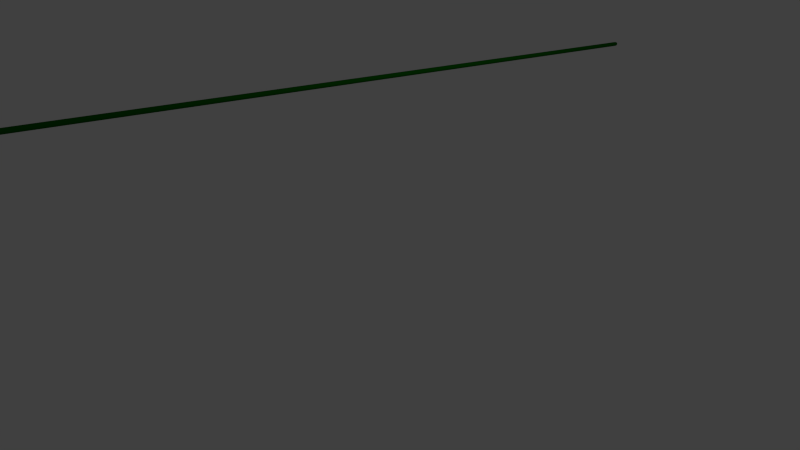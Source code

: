 # Source: lw-Seil.blend  (saved by Blender 2.76.0; exported with 4.5.12 LTS)
import bpy
from mathutils import Matrix  # noqa: F401  (used for matrix-valued properties, if any)

bpy.ops.wm.read_factory_settings(use_empty=True)
scene = bpy.context.scene
scene.name = 'Scene'

# ---- collections
col_collection_1 = bpy.data.collections.new('Collection 1'); scene.collection.children.link(col_collection_1)
col_collection_2 = bpy.data.collections.new('Collection 2'); scene.collection.children.link(col_collection_2)
col_collection_2.hide_render = True
col_collection_2.hide_viewport = True
col_s_socken = bpy.data.collections.new('S-Socken')  # instanced only; not linked into the scene
col_l_socken = bpy.data.collections.new('L-Socken')  # instanced only; not linked into the scene
col_f_socken = bpy.data.collections.new('F-Socken')  # instanced only; not linked into the scene

# ---- materials (node trees are filled in below, after node groups)
mat_nadel = bpy.data.materials.new('Nadel')
mat_nadel.alpha_threshold = 0.0
mat_nadel.roughness = 0.5

# ---- material node trees
mat_nadel.use_nodes = True; mat_nadel.node_tree.nodes.clear()
_N = mat_nadel.node_tree.nodes; _L = mat_nadel.node_tree.links
n0 = _N.new('ShaderNodeOutputMaterial'); n0.name = 'Material Output'; n0.location = (300, 300)
n1 = _N.new('ShaderNodeBsdfDiffuse'); n1.name = 'Diffuse BSDF'; n1.location = (10, 300)
n1.inputs[0].default_value = (0.001352, 0.08714, 0.0, 1.0)
_L.new(n1.outputs[0], n0.inputs[0])
n0.is_active_output = True

# ---- world
world_world = bpy.data.worlds.new('World'); scene.world = world_world
world_world.color = (0.05088, 0.05088, 0.05088)
world_world.use_sun_shadow = False
world_world.sun_shadow_jitter_overblur = 0.0
world_world.cycles.sampling_method = 'MANUAL'
world_world.cycles.sample_map_resolution = 256

# ---- cameras
cam_camera = bpy.data.cameras.new('Camera')
cam_camera.clip_end = 100.0
cam_camera.lens = 35.0
cam_camera.sensor_width = 32.0
cam_camera.sensor_height = 18.0
cam_camera.ortho_scale = 7.314
cam_camera.dof.focus_distance = 0.0

# ---- lights
light_lamp = bpy.data.lights.new('Lamp', 'POINT')
light_lamp.transmission_factor = 0.0
light_lamp.cutoff_distance = 30.0
light_lamp.energy = 100.0
light_lamp.shadow_buffer_clip_start = 1.001
light_lamp.shadow_soft_size = 0.1
light_lamp.shadow_maximum_resolution = 0.006
light_lamp.use_absolute_resolution = True
light_lamp.cycles.use_multiple_importance_sampling = False

# ---- meshes
me_cylinder = bpy.data.meshes.new('Cylinder')
me_cylinder.from_pydata([(0.0, 1.0, 0.0), (0.0, 1.0, 2.0), (0.1951, 0.9808, 0.0), (0.1951, 0.9808, 2.0), (0.3827, 0.9239, 0.0), (0.3827, 0.9239, 2.0), (0.5556, 0.8315, 0.0), (0.5556, 0.8315, 2.0), (0.7071, 0.7071, 0.0), (0.7071, 0.7071, 2.0), (0.8315, 0.5556, 0.0), (0.8315, 0.5556, 2.0), (0.9239, 0.3827, 0.0), (0.9239, 0.3827, 2.0), (0.9808, 0.1951, 0.0), (0.9808, 0.1951, 2.0), (1.0, 7.55e-08, 0.0), (1.0, 7.55e-08, 2.0), (0.9808, -0.1951, 0.0), (0.9808, -0.1951, 2.0), (0.9239, -0.3827, 0.0), (0.9239, -0.3827, 2.0), (0.8315, -0.5556, 0.0), (0.8315, -0.5556, 2.0), (0.7071, -0.7071, 0.0), (0.7071, -0.7071, 2.0), (0.5556, -0.8315, 0.0), (0.5556, -0.8315, 2.0), (0.3827, -0.9239, 0.0), (0.3827, -0.9239, 2.0), (0.1951, -0.9808, 0.0), (0.1951, -0.9808, 2.0), (-3.258e-07, -1.0, 0.0), (-3.258e-07, -1.0, 2.0), (-0.1951, -0.9808, 0.0), (-0.1951, -0.9808, 2.0), (-0.3827, -0.9239, 0.0), (-0.3827, -0.9239, 2.0), (-0.5556, -0.8315, 0.0), (-0.5556, -0.8315, 2.0), (-0.7071, -0.7071, 0.0), (-0.7071, -0.7071, 2.0), (-0.8315, -0.5556, 0.0), (-0.8315, -0.5556, 2.0), (-0.9239, -0.3827, 0.0), (-0.9239, -0.3827, 2.0), (-0.9808, -0.1951, 0.0), (-0.9808, -0.1951, 2.0), (-1.0, 9.656e-07, 0.0), (-1.0, 9.656e-07, 2.0), (-0.9808, 0.1951, 0.0), (-0.9808, 0.1951, 2.0), (-0.9239, 0.3827, 0.0), (-0.9239, 0.3827, 2.0), (-0.8315, 0.5556, 0.0), (-0.8315, 0.5556, 2.0), (-0.7071, 0.7071, 0.0), (-0.7071, 0.7071, 2.0), (-0.5556, 0.8315, 0.0), (-0.5556, 0.8315, 2.0), (-0.3827, 0.9239, 0.0), (-0.3827, 0.9239, 2.0), (-0.1951, 0.9808, 0.0), (-0.1951, 0.9808, 2.0), (0.0, 1.0, 0.125), (0.0, 1.0, 0.25), (0.0, 1.0, 0.375), (0.0, 1.0, 0.5), (0.0, 1.0, 0.625), (0.0, 1.0, 0.75), (0.0, 1.0, 0.875), (0.0, 1.0, 1.0), (0.0, 1.0, 1.125), (0.0, 1.0, 1.25), (0.0, 1.0, 1.375), (0.0, 1.0, 1.5), (0.0, 1.0, 1.625), (0.0, 1.0, 1.75), (0.0, 1.0, 1.875), (0.1951, 0.9808, 1.875), (0.1951, 0.9808, 1.75), (0.1951, 0.9808, 1.625), (0.1951, 0.9808, 1.5), (0.1951, 0.9808, 1.375), (0.1951, 0.9808, 1.25), (0.1951, 0.9808, 1.125), (0.1951, 0.9808, 1.0), (0.1951, 0.9808, 0.875), (0.1951, 0.9808, 0.75), (0.1951, 0.9808, 0.625), (0.1951, 0.9808, 0.5), (0.1951, 0.9808, 0.375), (0.1951, 0.9808, 0.25), (0.1951, 0.9808, 0.125), (0.3827, 0.9239, 1.875), (0.3827, 0.9239, 1.75), (0.3827, 0.9239, 1.625), (0.3827, 0.9239, 1.5), (0.3827, 0.9239, 1.375), (0.3827, 0.9239, 1.25), (0.3827, 0.9239, 1.125), (0.3827, 0.9239, 1.0), (0.3827, 0.9239, 0.875), (0.3827, 0.9239, 0.75), (0.3827, 0.9239, 0.625), (0.3827, 0.9239, 0.5), (0.3827, 0.9239, 0.375), (0.3827, 0.9239, 0.25), (0.3827, 0.9239, 0.125), (0.5556, 0.8315, 1.875), (0.5556, 0.8315, 1.75), (0.5556, 0.8315, 1.625), (0.5556, 0.8315, 1.5), (0.5556, 0.8315, 1.375), (0.5556, 0.8315, 1.25), (0.5556, 0.8315, 1.125), (0.5556, 0.8315, 1.0), (0.5556, 0.8315, 0.875), (0.5556, 0.8315, 0.75), (0.5556, 0.8315, 0.625), (0.5556, 0.8315, 0.5), (0.5556, 0.8315, 0.375), (0.5556, 0.8315, 0.25), (0.5556, 0.8315, 0.125), (0.7071, 0.7071, 1.875), (0.7071, 0.7071, 1.75), (0.7071, 0.7071, 1.625), (0.7071, 0.7071, 1.5), (0.7071, 0.7071, 1.375), (0.7071, 0.7071, 1.25), (0.7071, 0.7071, 1.125), (0.7071, 0.7071, 1.0), (0.7071, 0.7071, 0.875), (0.7071, 0.7071, 0.75), (0.7071, 0.7071, 0.625), (0.7071, 0.7071, 0.5), (0.7071, 0.7071, 0.375), (0.7071, 0.7071, 0.25), (0.7071, 0.7071, 0.125), (0.8315, 0.5556, 1.875), (0.8315, 0.5556, 1.75), (0.8315, 0.5556, 1.625), (0.8315, 0.5556, 1.5), (0.8315, 0.5556, 1.375), (0.8315, 0.5556, 1.25), (0.8315, 0.5556, 1.125), (0.8315, 0.5556, 1.0), (0.8315, 0.5556, 0.875), (0.8315, 0.5556, 0.75), (0.8315, 0.5556, 0.625), (0.8315, 0.5556, 0.5), (0.8315, 0.5556, 0.375), (0.8315, 0.5556, 0.25), (0.8315, 0.5556, 0.125), (0.9239, 0.3827, 1.875), (0.9239, 0.3827, 1.75), (0.9239, 0.3827, 1.625), (0.9239, 0.3827, 1.5), (0.9239, 0.3827, 1.375), (0.9239, 0.3827, 1.25), (0.9239, 0.3827, 1.125), (0.9239, 0.3827, 1.0), (0.9239, 0.3827, 0.875), (0.9239, 0.3827, 0.75), (0.9239, 0.3827, 0.625), (0.9239, 0.3827, 0.5), (0.9239, 0.3827, 0.375), (0.9239, 0.3827, 0.25), (0.9239, 0.3827, 0.125), (0.9808, 0.1951, 1.875), (0.9808, 0.1951, 1.75), (0.9808, 0.1951, 1.625), (0.9808, 0.1951, 1.5), (0.9808, 0.1951, 1.375), (0.9808, 0.1951, 1.25), (0.9808, 0.1951, 1.125), (0.9808, 0.1951, 1.0), (0.9808, 0.1951, 0.875), (0.9808, 0.1951, 0.75), (0.9808, 0.1951, 0.625), (0.9808, 0.1951, 0.5), (0.9808, 0.1951, 0.375), (0.9808, 0.1951, 0.25), (0.9808, 0.1951, 0.125), (1.0, 7.55e-08, 1.875), (1.0, 7.55e-08, 1.75), (1.0, 7.55e-08, 1.625), (1.0, 7.55e-08, 1.5), (1.0, 7.55e-08, 1.375), (1.0, 7.55e-08, 1.25), (1.0, 7.55e-08, 1.125), (1.0, 7.55e-08, 1.0), (1.0, 7.55e-08, 0.875), (1.0, 7.55e-08, 0.75), (1.0, 7.55e-08, 0.625), (1.0, 7.55e-08, 0.5), (1.0, 7.55e-08, 0.375), (1.0, 7.55e-08, 0.25), (1.0, 7.55e-08, 0.125), (0.9808, -0.1951, 1.875), (0.9808, -0.1951, 1.75), (0.9808, -0.1951, 1.625), (0.9808, -0.1951, 1.5), (0.9808, -0.1951, 1.375), (0.9808, -0.1951, 1.25), (0.9808, -0.1951, 1.125), (0.9808, -0.1951, 1.0), (0.9808, -0.1951, 0.875), (0.9808, -0.1951, 0.75), (0.9808, -0.1951, 0.625), (0.9808, -0.1951, 0.5), (0.9808, -0.1951, 0.375), (0.9808, -0.1951, 0.25), (0.9808, -0.1951, 0.125), (0.9239, -0.3827, 1.875), (0.9239, -0.3827, 1.75), (0.9239, -0.3827, 1.625), (0.9239, -0.3827, 1.5), (0.9239, -0.3827, 1.375), (0.9239, -0.3827, 1.25), (0.9239, -0.3827, 1.125), (0.9239, -0.3827, 1.0), (0.9239, -0.3827, 0.875), (0.9239, -0.3827, 0.75), (0.9239, -0.3827, 0.625), (0.9239, -0.3827, 0.5), (0.9239, -0.3827, 0.375), (0.9239, -0.3827, 0.25), (0.9239, -0.3827, 0.125), (0.8315, -0.5556, 1.875), (0.8315, -0.5556, 1.75), (0.8315, -0.5556, 1.625), (0.8315, -0.5556, 1.5), (0.8315, -0.5556, 1.375), (0.8315, -0.5556, 1.25), (0.8315, -0.5556, 1.125), (0.8315, -0.5556, 1.0), (0.8315, -0.5556, 0.875), (0.8315, -0.5556, 0.75), (0.8315, -0.5556, 0.625), (0.8315, -0.5556, 0.5), (0.8315, -0.5556, 0.375), (0.8315, -0.5556, 0.25), (0.8315, -0.5556, 0.125), (0.7071, -0.7071, 1.875), (0.7071, -0.7071, 1.75), (0.7071, -0.7071, 1.625), (0.7071, -0.7071, 1.5), (0.7071, -0.7071, 1.375), (0.7071, -0.7071, 1.25), (0.7071, -0.7071, 1.125), (0.7071, -0.7071, 1.0), (0.7071, -0.7071, 0.875), (0.7071, -0.7071, 0.75), (0.7071, -0.7071, 0.625), (0.7071, -0.7071, 0.5), (0.7071, -0.7071, 0.375), (0.7071, -0.7071, 0.25), (0.7071, -0.7071, 0.125), (0.5556, -0.8315, 1.875), (0.5556, -0.8315, 1.75), (0.5556, -0.8315, 1.625), (0.5556, -0.8315, 1.5), (0.5556, -0.8315, 1.375), (0.5556, -0.8315, 1.25), (0.5556, -0.8315, 1.125), (0.5556, -0.8315, 1.0), (0.5556, -0.8315, 0.875), (0.5556, -0.8315, 0.75), (0.5556, -0.8315, 0.625), (0.5556, -0.8315, 0.5), (0.5556, -0.8315, 0.375), (0.5556, -0.8315, 0.25), (0.5556, -0.8315, 0.125), (0.3827, -0.9239, 1.875), (0.3827, -0.9239, 1.75), (0.3827, -0.9239, 1.625), (0.3827, -0.9239, 1.5), (0.3827, -0.9239, 1.375), (0.3827, -0.9239, 1.25), (0.3827, -0.9239, 1.125), (0.3827, -0.9239, 1.0), (0.3827, -0.9239, 0.875), (0.3827, -0.9239, 0.75), (0.3827, -0.9239, 0.625), (0.3827, -0.9239, 0.5), (0.3827, -0.9239, 0.375), (0.3827, -0.9239, 0.25), (0.3827, -0.9239, 0.125), (0.1951, -0.9808, 1.875), (0.1951, -0.9808, 1.75), (0.1951, -0.9808, 1.625), (0.1951, -0.9808, 1.5), (0.1951, -0.9808, 1.375), (0.1951, -0.9808, 1.25), (0.1951, -0.9808, 1.125), (0.1951, -0.9808, 1.0), (0.1951, -0.9808, 0.875), (0.1951, -0.9808, 0.75), (0.1951, -0.9808, 0.625), (0.1951, -0.9808, 0.5), (0.1951, -0.9808, 0.375), (0.1951, -0.9808, 0.25), (0.1951, -0.9808, 0.125), (-3.258e-07, -1.0, 1.875), (-3.258e-07, -1.0, 1.75), (-3.258e-07, -1.0, 1.625), (-3.258e-07, -1.0, 1.5), (-3.258e-07, -1.0, 1.375), (-3.258e-07, -1.0, 1.25), (-3.258e-07, -1.0, 1.125), (-3.258e-07, -1.0, 1.0), (-3.258e-07, -1.0, 0.875), (-3.258e-07, -1.0, 0.75), (-3.258e-07, -1.0, 0.625), (-3.258e-07, -1.0, 0.5), (-3.258e-07, -1.0, 0.375), (-3.258e-07, -1.0, 0.25), (-3.258e-07, -1.0, 0.125), (-0.1951, -0.9808, 1.875), (-0.1951, -0.9808, 1.75), (-0.1951, -0.9808, 1.625), (-0.1951, -0.9808, 1.5), (-0.1951, -0.9808, 1.375), (-0.1951, -0.9808, 1.25), (-0.1951, -0.9808, 1.125), (-0.1951, -0.9808, 1.0), (-0.1951, -0.9808, 0.875), (-0.1951, -0.9808, 0.75), (-0.1951, -0.9808, 0.625), (-0.1951, -0.9808, 0.5), (-0.1951, -0.9808, 0.375), (-0.1951, -0.9808, 0.25), (-0.1951, -0.9808, 0.125), (-0.3827, -0.9239, 1.875), (-0.3827, -0.9239, 1.75), (-0.3827, -0.9239, 1.625), (-0.3827, -0.9239, 1.5), (-0.3827, -0.9239, 1.375), (-0.3827, -0.9239, 1.25), (-0.3827, -0.9239, 1.125), (-0.3827, -0.9239, 1.0), (-0.3827, -0.9239, 0.875), (-0.3827, -0.9239, 0.75), (-0.3827, -0.9239, 0.625), (-0.3827, -0.9239, 0.5), (-0.3827, -0.9239, 0.375), (-0.3827, -0.9239, 0.25), (-0.3827, -0.9239, 0.125), (-0.5556, -0.8315, 1.875), (-0.5556, -0.8315, 1.75), (-0.5556, -0.8315, 1.625), (-0.5556, -0.8315, 1.5), (-0.5556, -0.8315, 1.375), (-0.5556, -0.8315, 1.25), (-0.5556, -0.8315, 1.125), (-0.5556, -0.8315, 1.0), (-0.5556, -0.8315, 0.875), (-0.5556, -0.8315, 0.75), (-0.5556, -0.8315, 0.625), (-0.5556, -0.8315, 0.5), (-0.5556, -0.8315, 0.375), (-0.5556, -0.8315, 0.25), (-0.5556, -0.8315, 0.125), (-0.7071, -0.7071, 1.875), (-0.7071, -0.7071, 1.75), (-0.7071, -0.7071, 1.625), (-0.7071, -0.7071, 1.5), (-0.7071, -0.7071, 1.375), (-0.7071, -0.7071, 1.25), (-0.7071, -0.7071, 1.125), (-0.7071, -0.7071, 1.0), (-0.7071, -0.7071, 0.875), (-0.7071, -0.7071, 0.75), (-0.7071, -0.7071, 0.625), (-0.7071, -0.7071, 0.5), (-0.7071, -0.7071, 0.375), (-0.7071, -0.7071, 0.25), (-0.7071, -0.7071, 0.125), (-0.8315, -0.5556, 1.875), (-0.8315, -0.5556, 1.75), (-0.8315, -0.5556, 1.625), (-0.8315, -0.5556, 1.5), (-0.8315, -0.5556, 1.375), (-0.8315, -0.5556, 1.25), (-0.8315, -0.5556, 1.125), (-0.8315, -0.5556, 1.0), (-0.8315, -0.5556, 0.875), (-0.8315, -0.5556, 0.75), (-0.8315, -0.5556, 0.625), (-0.8315, -0.5556, 0.5), (-0.8315, -0.5556, 0.375), (-0.8315, -0.5556, 0.25), (-0.8315, -0.5556, 0.125), (-0.9239, -0.3827, 1.875), (-0.9239, -0.3827, 1.75), (-0.9239, -0.3827, 1.625), (-0.9239, -0.3827, 1.5), (-0.9239, -0.3827, 1.375), (-0.9239, -0.3827, 1.25), (-0.9239, -0.3827, 1.125), (-0.9239, -0.3827, 1.0), (-0.9239, -0.3827, 0.875), (-0.9239, -0.3827, 0.75), (-0.9239, -0.3827, 0.625), (-0.9239, -0.3827, 0.5), (-0.9239, -0.3827, 0.375), (-0.9239, -0.3827, 0.25), (-0.9239, -0.3827, 0.125), (-0.9808, -0.1951, 1.875), (-0.9808, -0.1951, 1.75), (-0.9808, -0.1951, 1.625), (-0.9808, -0.1951, 1.5), (-0.9808, -0.1951, 1.375), (-0.9808, -0.1951, 1.25), (-0.9808, -0.1951, 1.125), (-0.9808, -0.1951, 1.0), (-0.9808, -0.1951, 0.875), (-0.9808, -0.1951, 0.75), (-0.9808, -0.1951, 0.625), (-0.9808, -0.1951, 0.5), (-0.9808, -0.1951, 0.375), (-0.9808, -0.1951, 0.25), (-0.9808, -0.1951, 0.125), (-1.0, 9.656e-07, 1.875), (-1.0, 9.656e-07, 1.75), (-1.0, 9.656e-07, 1.625), (-1.0, 9.656e-07, 1.5), (-1.0, 9.656e-07, 1.375), (-1.0, 9.656e-07, 1.25), (-1.0, 9.656e-07, 1.125), (-1.0, 9.656e-07, 1.0), (-1.0, 9.656e-07, 0.875), (-1.0, 9.656e-07, 0.75), (-1.0, 9.656e-07, 0.625), (-1.0, 9.656e-07, 0.5), (-1.0, 9.656e-07, 0.375), (-1.0, 9.656e-07, 0.25), (-1.0, 9.656e-07, 0.125), (-0.9808, 0.1951, 1.875), (-0.9808, 0.1951, 1.75), (-0.9808, 0.1951, 1.625), (-0.9808, 0.1951, 1.5), (-0.9808, 0.1951, 1.375), (-0.9808, 0.1951, 1.25), (-0.9808, 0.1951, 1.125), (-0.9808, 0.1951, 1.0), (-0.9808, 0.1951, 0.875), (-0.9808, 0.1951, 0.75), (-0.9808, 0.1951, 0.625), (-0.9808, 0.1951, 0.5), (-0.9808, 0.1951, 0.375), (-0.9808, 0.1951, 0.25), (-0.9808, 0.1951, 0.125), (-0.9239, 0.3827, 1.875), (-0.9239, 0.3827, 1.75), (-0.9239, 0.3827, 1.625), (-0.9239, 0.3827, 1.5), (-0.9239, 0.3827, 1.375), (-0.9239, 0.3827, 1.25), (-0.9239, 0.3827, 1.125), (-0.9239, 0.3827, 1.0), (-0.9239, 0.3827, 0.875), (-0.9239, 0.3827, 0.75), (-0.9239, 0.3827, 0.625), (-0.9239, 0.3827, 0.5), (-0.9239, 0.3827, 0.375), (-0.9239, 0.3827, 0.25), (-0.9239, 0.3827, 0.125), (-0.8315, 0.5556, 1.875), (-0.8315, 0.5556, 1.75), (-0.8315, 0.5556, 1.625), (-0.8315, 0.5556, 1.5), (-0.8315, 0.5556, 1.375), (-0.8315, 0.5556, 1.25), (-0.8315, 0.5556, 1.125), (-0.8315, 0.5556, 1.0), (-0.8315, 0.5556, 0.875), (-0.8315, 0.5556, 0.75), (-0.8315, 0.5556, 0.625), (-0.8315, 0.5556, 0.5), (-0.8315, 0.5556, 0.375), (-0.8315, 0.5556, 0.25), (-0.8315, 0.5556, 0.125), (-0.7071, 0.7071, 1.875), (-0.7071, 0.7071, 1.75), (-0.7071, 0.7071, 1.625), (-0.7071, 0.7071, 1.5), (-0.7071, 0.7071, 1.375), (-0.7071, 0.7071, 1.25), (-0.7071, 0.7071, 1.125), (-0.7071, 0.7071, 1.0), (-0.7071, 0.7071, 0.875), (-0.7071, 0.7071, 0.75), (-0.7071, 0.7071, 0.625), (-0.7071, 0.7071, 0.5), (-0.7071, 0.7071, 0.375), (-0.7071, 0.7071, 0.25), (-0.7071, 0.7071, 0.125), (-0.5556, 0.8315, 1.875), (-0.5556, 0.8315, 1.75), (-0.5556, 0.8315, 1.625), (-0.5556, 0.8315, 1.5), (-0.5556, 0.8315, 1.375), (-0.5556, 0.8315, 1.25), (-0.5556, 0.8315, 1.125), (-0.5556, 0.8315, 1.0), (-0.5556, 0.8315, 0.875), (-0.5556, 0.8315, 0.75), (-0.5556, 0.8315, 0.625), (-0.5556, 0.8315, 0.5), (-0.5556, 0.8315, 0.375), (-0.5556, 0.8315, 0.25), (-0.5556, 0.8315, 0.125), (-0.3827, 0.9239, 1.875), (-0.3827, 0.9239, 1.75), (-0.3827, 0.9239, 1.625), (-0.3827, 0.9239, 1.5), (-0.3827, 0.9239, 1.375), (-0.3827, 0.9239, 1.25), (-0.3827, 0.9239, 1.125), (-0.3827, 0.9239, 1.0), (-0.3827, 0.9239, 0.875), (-0.3827, 0.9239, 0.75), (-0.3827, 0.9239, 0.625), (-0.3827, 0.9239, 0.5), (-0.3827, 0.9239, 0.375), (-0.3827, 0.9239, 0.25), (-0.3827, 0.9239, 0.125), (-0.1951, 0.9808, 1.875), (-0.1951, 0.9808, 1.75), (-0.1951, 0.9808, 1.625), (-0.1951, 0.9808, 1.5), (-0.1951, 0.9808, 1.375), (-0.1951, 0.9808, 1.25), (-0.1951, 0.9808, 1.125), (-0.1951, 0.9808, 1.0), (-0.1951, 0.9808, 0.875), (-0.1951, 0.9808, 0.75), (-0.1951, 0.9808, 0.625), (-0.1951, 0.9808, 0.5), (-0.1951, 0.9808, 0.375), (-0.1951, 0.9808, 0.25), (-0.1951, 0.9808, 0.125), (0.1951, 0.9808, 0.007467), (0.3827, 0.9239, 0.007467), (0.5556, 0.8315, 0.007467), (0.7071, 0.7071, 0.007467), (0.8315, 0.5556, 0.007467), (0.9239, 0.3827, 0.007467), (0.9808, 0.1951, 0.007467), (1.0, 7.55e-08, 0.007467), (0.9808, -0.1951, 0.007467), (0.9239, -0.3827, 0.007467), (0.8315, -0.5556, 0.007467), (0.7071, -0.7071, 0.007467), (0.5556, -0.8315, 0.007467), (0.3827, -0.9239, 0.007467), (0.1951, -0.9808, 0.007467), (-3.258e-07, -1.0, 0.007467), (-0.1951, -0.9808, 0.007467), (-0.3827, -0.9239, 0.007467), (-0.5556, -0.8315, 0.007467), (-0.7071, -0.7071, 0.007467), (-0.8315, -0.5556, 0.007467), (-0.9239, -0.3827, 0.007467), (-0.9808, -0.1951, 0.007467), (-1.0, 9.656e-07, 0.007467), (-0.9808, 0.1951, 0.007467), (-0.9239, 0.3827, 0.007467), (-0.8315, 0.5556, 0.007467), (-0.7071, 0.7071, 0.007467), (-0.5556, 0.8315, 0.007467), (-0.3827, 0.9239, 0.007467), (-0.1951, 0.9808, 0.007467), (0.0, 1.0, 0.007467), (0.0, 1.0, 1.991), (0.1951, 0.9808, 1.991), (0.3827, 0.9239, 1.991), (0.5556, 0.8315, 1.991), (0.7071, 0.7071, 1.991), (0.8315, 0.5556, 1.991), (0.9239, 0.3827, 1.991), (0.9808, 0.1951, 1.991), (1.0, -5.351e-08, 1.991), (0.9808, -0.1951, 1.991), (0.9239, -0.3827, 1.991), (0.8315, -0.5556, 1.991), (0.7071, -0.7071, 1.991), (0.5556, -0.8315, 1.991), (0.3827, -0.9239, 1.991), (0.1951, -0.9808, 1.991), (-3.258e-07, -1.0, 1.991), (-0.1951, -0.9808, 1.991), (-0.3827, -0.9239, 1.991), (-0.5556, -0.8315, 1.991), (-0.7071, -0.7071, 1.991), (-0.8315, -0.5556, 1.991), (-0.9239, -0.3827, 1.991), (-0.9808, -0.1951, 1.991), (-1.0, 8.366e-07, 1.991), (-0.9808, 0.1951, 1.991), (-0.9239, 0.3827, 1.991), (-0.8315, 0.5556, 1.991), (-0.7071, 0.7071, 1.991), (-0.5556, 0.8315, 1.991), (-0.3827, 0.9239, 1.991), (-0.1951, 0.9808, 1.991)], [], [(576, 1, 3, 577), (577, 3, 5, 578), (578, 5, 7, 579), (579, 7, 9, 580), (580, 9, 11, 581), (581, 11, 13, 582), (582, 13, 15, 583), (583, 15, 17, 584), (584, 17, 19, 585), (585, 19, 21, 586), (586, 21, 23, 587), (587, 23, 25, 588), (588, 25, 27, 589), (589, 27, 29, 590), (590, 29, 31, 591), (591, 31, 33, 592), (592, 33, 35, 593), (593, 35, 37, 594), (594, 37, 39, 595), (595, 39, 41, 596), (596, 41, 43, 597), (597, 43, 45, 598), (598, 45, 47, 599), (599, 47, 49, 600), (600, 49, 51, 601), (601, 51, 53, 602), (602, 53, 55, 603), (603, 55, 57, 604), (604, 57, 59, 605), (605, 59, 61, 606), (3, 1, 63, 61, 59, 57, 55, 53, 51, 49, 47, 45, 43, 41, 39, 37, 35, 33, 31, 29, 27, 25, 23, 21, 19, 17, 15, 13, 11, 9, 7, 5), (607, 63, 1, 576), (606, 61, 63, 607), (0, 2, 4, 6, 8, 10, 12, 14, 16, 18, 20, 22, 24, 26, 28, 30, 32, 34, 36, 38, 40, 42, 44, 46, 48, 50, 52, 54, 56, 58, 60, 62), (573, 528, 543, 574), (528, 527, 542, 543), (527, 526, 541, 542), (526, 525, 540, 541), (525, 524, 539, 540), (524, 523, 538, 539), (523, 522, 537, 538), (522, 521, 536, 537), (521, 520, 535, 536), (520, 519, 534, 535), (519, 518, 533, 534), (518, 517, 532, 533), (517, 516, 531, 532), (516, 515, 530, 531), (515, 514, 529, 530), (574, 543, 64, 575), (543, 542, 65, 64), (542, 541, 66, 65), (541, 540, 67, 66), (540, 539, 68, 67), (539, 538, 69, 68), (538, 537, 70, 69), (537, 536, 71, 70), (536, 535, 72, 71), (535, 534, 73, 72), (534, 533, 74, 73), (533, 532, 75, 74), (532, 531, 76, 75), (531, 530, 77, 76), (530, 529, 78, 77), (572, 513, 528, 573), (513, 512, 527, 528), (512, 511, 526, 527), (511, 510, 525, 526), (510, 509, 524, 525), (509, 508, 523, 524), (508, 507, 522, 523), (507, 506, 521, 522), (506, 505, 520, 521), (505, 504, 519, 520), (504, 503, 518, 519), (503, 502, 517, 518), (502, 501, 516, 517), (501, 500, 515, 516), (500, 499, 514, 515), (571, 498, 513, 572), (498, 497, 512, 513), (497, 496, 511, 512), (496, 495, 510, 511), (495, 494, 509, 510), (494, 493, 508, 509), (493, 492, 507, 508), (492, 491, 506, 507), (491, 490, 505, 506), (490, 489, 504, 505), (489, 488, 503, 504), (488, 487, 502, 503), (487, 486, 501, 502), (486, 485, 500, 501), (485, 484, 499, 500), (570, 483, 498, 571), (483, 482, 497, 498), (482, 481, 496, 497), (481, 480, 495, 496), (480, 479, 494, 495), (479, 478, 493, 494), (478, 477, 492, 493), (477, 476, 491, 492), (476, 475, 490, 491), (475, 474, 489, 490), (474, 473, 488, 489), (473, 472, 487, 488), (472, 471, 486, 487), (471, 470, 485, 486), (470, 469, 484, 485), (569, 468, 483, 570), (468, 467, 482, 483), (467, 466, 481, 482), (466, 465, 480, 481), (465, 464, 479, 480), (464, 463, 478, 479), (463, 462, 477, 478), (462, 461, 476, 477), (461, 460, 475, 476), (460, 459, 474, 475), (459, 458, 473, 474), (458, 457, 472, 473), (457, 456, 471, 472), (456, 455, 470, 471), (455, 454, 469, 470), (568, 453, 468, 569), (453, 452, 467, 468), (452, 451, 466, 467), (451, 450, 465, 466), (450, 449, 464, 465), (449, 448, 463, 464), (448, 447, 462, 463), (447, 446, 461, 462), (446, 445, 460, 461), (445, 444, 459, 460), (444, 443, 458, 459), (443, 442, 457, 458), (442, 441, 456, 457), (441, 440, 455, 456), (440, 439, 454, 455), (567, 438, 453, 568), (438, 437, 452, 453), (437, 436, 451, 452), (436, 435, 450, 451), (435, 434, 449, 450), (434, 433, 448, 449), (433, 432, 447, 448), (432, 431, 446, 447), (431, 430, 445, 446), (430, 429, 444, 445), (429, 428, 443, 444), (428, 427, 442, 443), (427, 426, 441, 442), (426, 425, 440, 441), (425, 424, 439, 440), (566, 423, 438, 567), (423, 422, 437, 438), (422, 421, 436, 437), (421, 420, 435, 436), (420, 419, 434, 435), (419, 418, 433, 434), (418, 417, 432, 433), (417, 416, 431, 432), (416, 415, 430, 431), (415, 414, 429, 430), (414, 413, 428, 429), (413, 412, 427, 428), (412, 411, 426, 427), (411, 410, 425, 426), (410, 409, 424, 425), (565, 408, 423, 566), (408, 407, 422, 423), (407, 406, 421, 422), (406, 405, 420, 421), (405, 404, 419, 420), (404, 403, 418, 419), (403, 402, 417, 418), (402, 401, 416, 417), (401, 400, 415, 416), (400, 399, 414, 415), (399, 398, 413, 414), (398, 397, 412, 413), (397, 396, 411, 412), (396, 395, 410, 411), (395, 394, 409, 410), (564, 393, 408, 565), (393, 392, 407, 408), (392, 391, 406, 407), (391, 390, 405, 406), (390, 389, 404, 405), (389, 388, 403, 404), (388, 387, 402, 403), (387, 386, 401, 402), (386, 385, 400, 401), (385, 384, 399, 400), (384, 383, 398, 399), (383, 382, 397, 398), (382, 381, 396, 397), (381, 380, 395, 396), (380, 379, 394, 395), (563, 378, 393, 564), (378, 377, 392, 393), (377, 376, 391, 392), (376, 375, 390, 391), (375, 374, 389, 390), (374, 373, 388, 389), (373, 372, 387, 388), (372, 371, 386, 387), (371, 370, 385, 386), (370, 369, 384, 385), (369, 368, 383, 384), (368, 367, 382, 383), (367, 366, 381, 382), (366, 365, 380, 381), (365, 364, 379, 380), (562, 363, 378, 563), (363, 362, 377, 378), (362, 361, 376, 377), (361, 360, 375, 376), (360, 359, 374, 375), (359, 358, 373, 374), (358, 357, 372, 373), (357, 356, 371, 372), (356, 355, 370, 371), (355, 354, 369, 370), (354, 353, 368, 369), (353, 352, 367, 368), (352, 351, 366, 367), (351, 350, 365, 366), (350, 349, 364, 365), (561, 348, 363, 562), (348, 347, 362, 363), (347, 346, 361, 362), (346, 345, 360, 361), (345, 344, 359, 360), (344, 343, 358, 359), (343, 342, 357, 358), (342, 341, 356, 357), (341, 340, 355, 356), (340, 339, 354, 355), (339, 338, 353, 354), (338, 337, 352, 353), (337, 336, 351, 352), (336, 335, 350, 351), (335, 334, 349, 350), (560, 333, 348, 561), (333, 332, 347, 348), (332, 331, 346, 347), (331, 330, 345, 346), (330, 329, 344, 345), (329, 328, 343, 344), (328, 327, 342, 343), (327, 326, 341, 342), (326, 325, 340, 341), (325, 324, 339, 340), (324, 323, 338, 339), (323, 322, 337, 338), (322, 321, 336, 337), (321, 320, 335, 336), (320, 319, 334, 335), (559, 318, 333, 560), (318, 317, 332, 333), (317, 316, 331, 332), (316, 315, 330, 331), (315, 314, 329, 330), (314, 313, 328, 329), (313, 312, 327, 328), (312, 311, 326, 327), (311, 310, 325, 326), (310, 309, 324, 325), (309, 308, 323, 324), (308, 307, 322, 323), (307, 306, 321, 322), (306, 305, 320, 321), (305, 304, 319, 320), (558, 303, 318, 559), (303, 302, 317, 318), (302, 301, 316, 317), (301, 300, 315, 316), (300, 299, 314, 315), (299, 298, 313, 314), (298, 297, 312, 313), (297, 296, 311, 312), (296, 295, 310, 311), (295, 294, 309, 310), (294, 293, 308, 309), (293, 292, 307, 308), (292, 291, 306, 307), (291, 290, 305, 306), (290, 289, 304, 305), (557, 288, 303, 558), (288, 287, 302, 303), (287, 286, 301, 302), (286, 285, 300, 301), (285, 284, 299, 300), (284, 283, 298, 299), (283, 282, 297, 298), (282, 281, 296, 297), (281, 280, 295, 296), (280, 279, 294, 295), (279, 278, 293, 294), (278, 277, 292, 293), (277, 276, 291, 292), (276, 275, 290, 291), (275, 274, 289, 290), (556, 273, 288, 557), (273, 272, 287, 288), (272, 271, 286, 287), (271, 270, 285, 286), (270, 269, 284, 285), (269, 268, 283, 284), (268, 267, 282, 283), (267, 266, 281, 282), (266, 265, 280, 281), (265, 264, 279, 280), (264, 263, 278, 279), (263, 262, 277, 278), (262, 261, 276, 277), (261, 260, 275, 276), (260, 259, 274, 275), (555, 258, 273, 556), (258, 257, 272, 273), (257, 256, 271, 272), (256, 255, 270, 271), (255, 254, 269, 270), (254, 253, 268, 269), (253, 252, 267, 268), (252, 251, 266, 267), (251, 250, 265, 266), (250, 249, 264, 265), (249, 248, 263, 264), (248, 247, 262, 263), (247, 246, 261, 262), (246, 245, 260, 261), (245, 244, 259, 260), (554, 243, 258, 555), (243, 242, 257, 258), (242, 241, 256, 257), (241, 240, 255, 256), (240, 239, 254, 255), (239, 238, 253, 254), (238, 237, 252, 253), (237, 236, 251, 252), (236, 235, 250, 251), (235, 234, 249, 250), (234, 233, 248, 249), (233, 232, 247, 248), (232, 231, 246, 247), (231, 230, 245, 246), (230, 229, 244, 245), (553, 228, 243, 554), (228, 227, 242, 243), (227, 226, 241, 242), (226, 225, 240, 241), (225, 224, 239, 240), (224, 223, 238, 239), (223, 222, 237, 238), (222, 221, 236, 237), (221, 220, 235, 236), (220, 219, 234, 235), (219, 218, 233, 234), (218, 217, 232, 233), (217, 216, 231, 232), (216, 215, 230, 231), (215, 214, 229, 230), (552, 213, 228, 553), (213, 212, 227, 228), (212, 211, 226, 227), (211, 210, 225, 226), (210, 209, 224, 225), (209, 208, 223, 224), (208, 207, 222, 223), (207, 206, 221, 222), (206, 205, 220, 221), (205, 204, 219, 220), (204, 203, 218, 219), (203, 202, 217, 218), (202, 201, 216, 217), (201, 200, 215, 216), (200, 199, 214, 215), (551, 198, 213, 552), (198, 197, 212, 213), (197, 196, 211, 212), (196, 195, 210, 211), (195, 194, 209, 210), (194, 193, 208, 209), (193, 192, 207, 208), (192, 191, 206, 207), (191, 190, 205, 206), (190, 189, 204, 205), (189, 188, 203, 204), (188, 187, 202, 203), (187, 186, 201, 202), (186, 185, 200, 201), (185, 184, 199, 200), (550, 183, 198, 551), (183, 182, 197, 198), (182, 181, 196, 197), (181, 180, 195, 196), (180, 179, 194, 195), (179, 178, 193, 194), (178, 177, 192, 193), (177, 176, 191, 192), (176, 175, 190, 191), (175, 174, 189, 190), (174, 173, 188, 189), (173, 172, 187, 188), (172, 171, 186, 187), (171, 170, 185, 186), (170, 169, 184, 185), (549, 168, 183, 550), (168, 167, 182, 183), (167, 166, 181, 182), (166, 165, 180, 181), (165, 164, 179, 180), (164, 163, 178, 179), (163, 162, 177, 178), (162, 161, 176, 177), (161, 160, 175, 176), (160, 159, 174, 175), (159, 158, 173, 174), (158, 157, 172, 173), (157, 156, 171, 172), (156, 155, 170, 171), (155, 154, 169, 170), (548, 153, 168, 549), (153, 152, 167, 168), (152, 151, 166, 167), (151, 150, 165, 166), (150, 149, 164, 165), (149, 148, 163, 164), (148, 147, 162, 163), (147, 146, 161, 162), (146, 145, 160, 161), (145, 144, 159, 160), (144, 143, 158, 159), (143, 142, 157, 158), (142, 141, 156, 157), (141, 140, 155, 156), (140, 139, 154, 155), (547, 138, 153, 548), (138, 137, 152, 153), (137, 136, 151, 152), (136, 135, 150, 151), (135, 134, 149, 150), (134, 133, 148, 149), (133, 132, 147, 148), (132, 131, 146, 147), (131, 130, 145, 146), (130, 129, 144, 145), (129, 128, 143, 144), (128, 127, 142, 143), (127, 126, 141, 142), (126, 125, 140, 141), (125, 124, 139, 140), (546, 123, 138, 547), (123, 122, 137, 138), (122, 121, 136, 137), (121, 120, 135, 136), (120, 119, 134, 135), (119, 118, 133, 134), (118, 117, 132, 133), (117, 116, 131, 132), (116, 115, 130, 131), (115, 114, 129, 130), (114, 113, 128, 129), (113, 112, 127, 128), (112, 111, 126, 127), (111, 110, 125, 126), (110, 109, 124, 125), (545, 108, 123, 546), (108, 107, 122, 123), (107, 106, 121, 122), (106, 105, 120, 121), (105, 104, 119, 120), (104, 103, 118, 119), (103, 102, 117, 118), (102, 101, 116, 117), (101, 100, 115, 116), (100, 99, 114, 115), (99, 98, 113, 114), (98, 97, 112, 113), (97, 96, 111, 112), (96, 95, 110, 111), (95, 94, 109, 110), (544, 93, 108, 545), (93, 92, 107, 108), (92, 91, 106, 107), (91, 90, 105, 106), (90, 89, 104, 105), (89, 88, 103, 104), (88, 87, 102, 103), (87, 86, 101, 102), (86, 85, 100, 101), (85, 84, 99, 100), (84, 83, 98, 99), (83, 82, 97, 98), (82, 81, 96, 97), (81, 80, 95, 96), (80, 79, 94, 95), (575, 64, 93, 544), (64, 65, 92, 93), (65, 66, 91, 92), (66, 67, 90, 91), (67, 68, 89, 90), (68, 69, 88, 89), (69, 70, 87, 88), (70, 71, 86, 87), (71, 72, 85, 86), (72, 73, 84, 85), (73, 74, 83, 84), (74, 75, 82, 83), (75, 76, 81, 82), (76, 77, 80, 81), (77, 78, 79, 80), (0, 575, 544, 2), (2, 544, 545, 4), (4, 545, 546, 6), (6, 546, 547, 8), (8, 547, 548, 10), (10, 548, 549, 12), (12, 549, 550, 14), (14, 550, 551, 16), (16, 551, 552, 18), (18, 552, 553, 20), (20, 553, 554, 22), (22, 554, 555, 24), (24, 555, 556, 26), (26, 556, 557, 28), (28, 557, 558, 30), (30, 558, 559, 32), (32, 559, 560, 34), (34, 560, 561, 36), (36, 561, 562, 38), (38, 562, 563, 40), (40, 563, 564, 42), (42, 564, 565, 44), (44, 565, 566, 46), (46, 566, 567, 48), (48, 567, 568, 50), (50, 568, 569, 52), (52, 569, 570, 54), (54, 570, 571, 56), (56, 571, 572, 58), (58, 572, 573, 60), (62, 574, 575, 0), (60, 573, 574, 62), (514, 606, 607, 529), (529, 607, 576, 78), (499, 605, 606, 514), (484, 604, 605, 499), (469, 603, 604, 484), (454, 602, 603, 469), (439, 601, 602, 454), (424, 600, 601, 439), (409, 599, 600, 424), (394, 598, 599, 409), (379, 597, 598, 394), (364, 596, 597, 379), (349, 595, 596, 364), (334, 594, 595, 349), (319, 593, 594, 334), (304, 592, 593, 319), (289, 591, 592, 304), (274, 590, 591, 289), (259, 589, 590, 274), (244, 588, 589, 259), (229, 587, 588, 244), (214, 586, 587, 229), (199, 585, 586, 214), (184, 584, 585, 199), (169, 583, 584, 184), (154, 582, 583, 169), (139, 581, 582, 154), (124, 580, 581, 139), (109, 579, 580, 124), (94, 578, 579, 109), (79, 577, 578, 94), (78, 576, 577, 79)])
me_cylinder.polygons.foreach_set('use_smooth', [True] * 578)
me_cylinder.materials.append(mat_nadel)
me_cylinder.use_remesh_preserve_volume = False
me_cylinder.use_remesh_preserve_attributes = False
me_cylinder.use_mirror_vertex_groups = False
me_cylinder.update()
me_plane = bpy.data.meshes.new('Plane')
me_plane.from_pydata([(-0.01235, 0.0, 7.55e-08), (0.01235, 0.0, 7.55e-08), (-0.003871, 2.0, 7.55e-08), (0.003871, 2.0, 7.55e-08)], [], [(0, 1, 3, 2)])
me_plane.materials.append(mat_nadel)
me_plane.use_remesh_preserve_volume = False
me_plane.use_remesh_preserve_attributes = False
me_plane.use_mirror_vertex_groups = False
me_plane.update()
arm_armature = bpy.data.armatures.new('Armature')  # bones are not reproduced

# ---- objects
ob_s_socken = bpy.data.objects.new('S-Socken', None)
ob_l_socken = bpy.data.objects.new('L-Socken', None)
ob_f_socken = bpy.data.objects.new('F-Socken', None)
ob_armature = bpy.data.objects.new('Armature', arm_armature)
ob_lamp = bpy.data.objects.new('Lamp', light_lamp)
ob_camera = bpy.data.objects.new('Camera', cam_camera)
ob_cylinder = bpy.data.objects.new('Cylinder', me_cylinder)
ob_nadel = bpy.data.objects.new('Nadel', me_plane)

# ---- transforms, parenting, visibility, modifiers, constraints
ob_s_socken.location = (0.05572, 1.304, 0.9202)
ob_s_socken.rotation_euler = (1.571, -0.0, 1.571)
ob_s_socken.scale = (0.2747, 0.2747, 0.2747)
ob_s_socken.empty_image_offset = (0.0, 0.0)
ob_s_socken.show_instancer_for_render = False
ob_s_socken.instance_type = 'COLLECTION'
ob_s_socken.lineart.crease_threshold = 0.0
ob_l_socken.location = (0.05572, 3.628, 1.491)
ob_l_socken.rotation_euler = (1.571, -0.0, 1.571)
ob_l_socken.scale = (0.2691, 0.2691, 0.2691)
ob_l_socken.empty_image_offset = (0.0, 0.0)
ob_l_socken.show_instancer_for_render = False
ob_l_socken.instance_type = 'COLLECTION'
ob_l_socken.lineart.crease_threshold = 0.0
ob_f_socken.location = (0.05572, -1.066, 1.488)
ob_f_socken.rotation_euler = (1.571, -0.0, 1.571)
ob_f_socken.scale = (0.2643, 0.2643, 0.2643)
ob_f_socken.empty_image_offset = (0.0, 0.0)
ob_f_socken.show_instancer_for_render = False
ob_f_socken.instance_type = 'COLLECTION'
ob_f_socken.lineart.crease_threshold = 0.0
ob_armature.location = (0.0, 4.655, 3.91)
ob_armature.rotation_euler = (1.571, -0.0, 0.0)
ob_armature.hide_viewport = True
ob_armature.show_in_front = True
ob_armature.lineart.crease_threshold = 0.0
ob_lamp.location = (4.076, 1.005, 5.904)
ob_lamp.rotation_euler = (0.6503, 0.05522, 1.866)
ob_lamp.lock_rotations_4d = False
ob_lamp.empty_display_type = 'ARROWS'
ob_lamp.color = (0.0, 0.0, 0.0, 0.0)
ob_lamp.lineart.crease_threshold = 0.0
ob_camera.location = (7.481, -6.508, 5.344)
ob_camera.rotation_euler = (1.26, 0.01082, 0.8267)
ob_camera.lock_rotations_4d = False
ob_camera.empty_display_type = 'ARROWS'
ob_camera.color = (0.0, 0.0, 0.0, 0.0)
ob_camera.display_type = 'WIRE'
ob_camera.lineart.crease_threshold = 0.0
ob_cylinder.parent = ob_armature
ob_cylinder.matrix_parent_inverse = Matrix(((1.0, 0.0, 0.0, 0.0), (0.0, 7.55e-08, 1.0, -3.514e-07), (0.0, -1.0, 7.55e-08, 4.655), (0.0, 0.0, 0.0, 1.0)))
ob_cylinder.location = (0.0, 4.687, 0.0)
ob_cylinder.rotation_euler = (1.571, -0.0, 0.0)
ob_cylinder.scale = (0.02798, 0.02798, 4.739)
ob_cylinder.hide_viewport = True
ob_cylinder.lineart.crease_threshold = 0.0
_vg = ob_cylinder.vertex_groups.new(name='Bone')
for _i, _w in zip([0, 2, 4, 6, 8, 10, 12, 14, 16, 18, 20, 22, 24, 26, 28, 30, 32, 34, 36, 38, 40, 42, 44, 46, 48, 50, 52, 54, 56, 58, 60, 62, 64, 93, 108, 123, 138, 153, 168, 183, 198, 213, 228, 243, 258, 273, 288, 303, 318, 333, 348, 363, 378, 393, 408, 423, 438, 453, 468, 483, 498, 513, 528, 543, 544, 545, 546, 547, 548, 549, 550, 551, 552, 553, 554, 555, 556, 557, 558, 559, 560, 561, 562, 563, 564, 565, 566, 567, 568, 569, 570, 571, 572, 573, 574, 575], [0.9993, 0.9993, 0.9993, 0.9993, 0.9993, 0.9993, 0.9993, 0.9993, 0.9993, 0.9993, 0.9993, 0.9993, 0.9993, 0.9993, 0.9993, 0.9993, 0.9993, 0.9993, 0.9993, 0.9993, 0.9993, 0.9993, 0.9993, 0.9993, 0.9993, 0.9993, 0.9993, 0.9993, 0.9993, 0.9993, 0.9993, 0.9993, 0.9851, 0.9851, 0.9851, 0.9851, 0.9851, 0.9851, 0.9851, 0.9851, 0.9851, 0.9851, 0.9851, 0.9851, 0.9851, 0.9851, 0.9851, 0.9851, 0.9851, 0.9851, 0.9851, 0.9851, 0.9851, 0.9851, 0.9851, 0.9851, 0.9851, 0.9851, 0.9851, 0.9851, 0.9851, 0.9851, 0.9851, 0.9851, 0.9922, 0.9922, 0.9922, 0.9922, 0.9922, 0.9922, 0.9922, 0.9922, 0.9922, 0.9922, 0.9922, 0.9922, 0.9922, 0.9922, 0.9922, 0.9922, 0.9922, 0.9922, 0.9922, 0.9922, 0.9922, 0.9922, 0.9922, 0.9922, 0.9922, 0.9922, 0.9922, 0.9922, 0.9922, 0.9922, 0.9922, 0.9922]): _vg.add([_i], _w, 'REPLACE')
_vg = ob_cylinder.vertex_groups.new(name='Bone.008')
for _i, _w in zip([65, 92, 107, 122, 137, 152, 167, 182, 197, 212, 227, 242, 257, 272, 287, 302, 317, 332, 347, 362, 377, 392, 407, 422, 437, 452, 467, 482, 497, 512, 527, 542], [0.9702, 0.9702, 0.9702, 0.9702, 0.9702, 0.9702, 0.9702, 0.9702, 0.9702, 0.9702, 0.9702, 0.9702, 0.9702, 0.9702, 0.9702, 0.9702, 0.9702, 0.9702, 0.9702, 0.9702, 0.9702, 0.9702, 0.9702, 0.9702, 0.9702, 0.9702, 0.9702, 0.9702, 0.9702, 0.9702, 0.9702, 0.9702]): _vg.add([_i], _w, 'REPLACE')
_vg = ob_cylinder.vertex_groups.new(name='Bone.004')
for _i, _w in zip([66, 91, 106, 121, 136, 151, 166, 181, 196, 211, 226, 241, 256, 271, 286, 301, 316, 331, 346, 361, 376, 391, 406, 421, 436, 451, 466, 481, 496, 511, 526, 541], [0.9702, 0.9702, 0.9702, 0.9702, 0.9702, 0.9702, 0.9702, 0.9702, 0.9702, 0.9702, 0.9702, 0.9702, 0.9702, 0.9702, 0.9702, 0.9702, 0.9702, 0.9702, 0.9702, 0.9702, 0.9702, 0.9702, 0.9702, 0.9702, 0.9702, 0.9702, 0.9702, 0.9702, 0.9702, 0.9702, 0.9702, 0.9702]): _vg.add([_i], _w, 'REPLACE')
_vg = ob_cylinder.vertex_groups.new(name='Bone.012')
for _i, _w in zip([67, 90, 105, 120, 135, 150, 165, 180, 195, 210, 225, 240, 255, 270, 285, 300, 315, 330, 345, 360, 375, 390, 405, 420, 435, 450, 465, 480, 495, 510, 525, 540], [0.9702, 0.9702, 0.9702, 0.9702, 0.9702, 0.9702, 0.9702, 0.9702, 0.9702, 0.9702, 0.9702, 0.9702, 0.9702, 0.9702, 0.9702, 0.9702, 0.9702, 0.9702, 0.9702, 0.9702, 0.9702, 0.9702, 0.9702, 0.9702, 0.9702, 0.9702, 0.9702, 0.9702, 0.9702, 0.9702, 0.9702, 0.9702]): _vg.add([_i], _w, 'REPLACE')
_vg = ob_cylinder.vertex_groups.new(name='Bone.002')
_vg = ob_cylinder.vertex_groups.new(name='Bone.010')
for _i, _w in zip([68, 89, 104, 119, 134, 149, 164, 179, 194, 209, 224, 239, 254, 269, 284, 299, 314, 329, 344, 359, 374, 389, 404, 419, 434, 449, 464, 479, 494, 509, 524, 539], [0.9702, 0.9702, 0.9702, 0.9702, 0.9702, 0.9702, 0.9702, 0.9702, 0.9702, 0.9702, 0.9702, 0.9702, 0.9702, 0.9702, 0.9702, 0.9702, 0.9702, 0.9702, 0.9702, 0.9702, 0.9702, 0.9702, 0.9702, 0.9702, 0.9702, 0.9702, 0.9702, 0.9702, 0.9702, 0.9702, 0.9702, 0.9702]): _vg.add([_i], _w, 'REPLACE')
_vg = ob_cylinder.vertex_groups.new(name='Bone.006')
for _i, _w in zip([69, 88, 103, 118, 133, 148, 163, 178, 193, 208, 223, 238, 253, 268, 283, 298, 313, 328, 343, 358, 373, 388, 403, 418, 433, 448, 463, 478, 493, 508, 523, 538], [0.9702, 0.9702, 0.9702, 0.9702, 0.9702, 0.9702, 0.9702, 0.9702, 0.9702, 0.9702, 0.9702, 0.9702, 0.9702, 0.9702, 0.9702, 0.9702, 0.9702, 0.9702, 0.9702, 0.9702, 0.9702, 0.9702, 0.9702, 0.9702, 0.9702, 0.9702, 0.9702, 0.9702, 0.9702, 0.9702, 0.9702, 0.9702]): _vg.add([_i], _w, 'REPLACE')
_vg = ob_cylinder.vertex_groups.new(name='Bone.014')
for _i, _w in zip([70, 87, 102, 117, 132, 147, 162, 177, 192, 207, 222, 237, 252, 267, 282, 297, 312, 327, 342, 357, 372, 387, 402, 417, 432, 447, 462, 477, 492, 507, 522, 537], [0.9702, 0.9702, 0.9702, 0.9702, 0.9702, 0.9702, 0.9702, 0.9702, 0.9702, 0.9702, 0.9702, 0.9702, 0.9702, 0.9702, 0.9702, 0.9702, 0.9702, 0.9702, 0.9702, 0.9702, 0.9702, 0.9702, 0.9702, 0.9702, 0.9702, 0.9702, 0.9702, 0.9702, 0.9702, 0.9702, 0.9702, 0.9702]): _vg.add([_i], _w, 'REPLACE')
_vg = ob_cylinder.vertex_groups.new(name='Bone.001')
for _i, _w in zip([71, 86, 101, 116, 131, 146, 161, 176, 191, 206, 221, 236, 251, 266, 281, 296, 311, 326, 341, 356, 371, 386, 401, 416, 431, 446, 461, 476, 491, 506, 521, 536], [0.9702, 0.9702, 0.9702, 0.9702, 0.9702, 0.9702, 0.9702, 0.9702, 0.9702, 0.9702, 0.9702, 0.9702, 0.9702, 0.9702, 0.9702, 0.9702, 0.9702, 0.9702, 0.9702, 0.9702, 0.9702, 0.9702, 0.9702, 0.9702, 0.9702, 0.9702, 0.9702, 0.9702, 0.9702, 0.9702, 0.9702, 0.9702]): _vg.add([_i], _w, 'REPLACE')
_vg = ob_cylinder.vertex_groups.new(name='Bone.009')
for _i, _w in zip([72, 85, 100, 115, 130, 145, 160, 175, 190, 205, 220, 235, 250, 265, 280, 295, 310, 325, 340, 355, 370, 385, 400, 415, 430, 445, 460, 475, 490, 505, 520, 535], [0.9702, 0.9702, 0.9702, 0.9702, 0.9702, 0.9702, 0.9702, 0.9702, 0.9702, 0.9702, 0.9702, 0.9702, 0.9702, 0.9702, 0.9702, 0.9702, 0.9702, 0.9702, 0.9702, 0.9702, 0.9702, 0.9702, 0.9702, 0.9702, 0.9702, 0.9702, 0.9702, 0.9702, 0.9702, 0.9702, 0.9702, 0.9702]): _vg.add([_i], _w, 'REPLACE')
_vg = ob_cylinder.vertex_groups.new(name='Bone.005')
for _i, _w in zip([73, 84, 99, 114, 129, 144, 159, 174, 189, 204, 219, 234, 249, 264, 279, 294, 309, 324, 339, 354, 369, 384, 399, 414, 429, 444, 459, 474, 489, 504, 519, 534], [0.9702, 0.9702, 0.9702, 0.9702, 0.9702, 0.9702, 0.9702, 0.9702, 0.9702, 0.9702, 0.9702, 0.9702, 0.9702, 0.9702, 0.9702, 0.9702, 0.9702, 0.9702, 0.9702, 0.9702, 0.9702, 0.9702, 0.9702, 0.9702, 0.9702, 0.9702, 0.9702, 0.9702, 0.9702, 0.9702, 0.9702, 0.9702]): _vg.add([_i], _w, 'REPLACE')
_vg = ob_cylinder.vertex_groups.new(name='Bone.013')
for _i, _w in zip([74, 83, 98, 113, 128, 143, 158, 173, 188, 203, 218, 233, 248, 263, 278, 293, 308, 323, 338, 353, 368, 383, 398, 413, 428, 443, 458, 473, 488, 503, 518, 533], [0.9702, 0.9702, 0.9702, 0.9702, 0.9702, 0.9702, 0.9702, 0.9702, 0.9702, 0.9702, 0.9702, 0.9702, 0.9702, 0.9702, 0.9702, 0.9702, 0.9702, 0.9702, 0.9702, 0.9702, 0.9702, 0.9702, 0.9702, 0.9702, 0.9702, 0.9702, 0.9702, 0.9702, 0.9702, 0.9702, 0.9702, 0.9702]): _vg.add([_i], _w, 'REPLACE')
_vg = ob_cylinder.vertex_groups.new(name='Bone.003')
for _i, _w in zip([75, 82, 97, 112, 127, 142, 157, 172, 187, 202, 217, 232, 247, 262, 277, 292, 307, 322, 337, 352, 367, 382, 397, 412, 427, 442, 457, 472, 487, 502, 517, 532], [0.9702, 0.9702, 0.9702, 0.9702, 0.9702, 0.9702, 0.9702, 0.9702, 0.9702, 0.9702, 0.9702, 0.9702, 0.9702, 0.9702, 0.9702, 0.9702, 0.9702, 0.9702, 0.9702, 0.9702, 0.9702, 0.9702, 0.9702, 0.9702, 0.9702, 0.9702, 0.9702, 0.9702, 0.9702, 0.9702, 0.9702, 0.9702]): _vg.add([_i], _w, 'REPLACE')
_vg = ob_cylinder.vertex_groups.new(name='Bone.011')
for _i, _w in zip([76, 81, 96, 111, 126, 141, 156, 171, 186, 201, 216, 231, 246, 261, 276, 291, 306, 321, 336, 351, 366, 381, 396, 411, 426, 441, 456, 471, 486, 501, 516, 531], [0.9702, 0.9702, 0.9702, 0.9702, 0.9702, 0.9702, 0.9702, 0.9702, 0.9702, 0.9702, 0.9702, 0.9702, 0.9702, 0.9702, 0.9702, 0.9702, 0.9702, 0.9702, 0.9702, 0.9702, 0.9702, 0.9702, 0.9702, 0.9702, 0.9702, 0.9702, 0.9702, 0.9702, 0.9702, 0.9702, 0.9702, 0.9702]): _vg.add([_i], _w, 'REPLACE')
_vg = ob_cylinder.vertex_groups.new(name='Bone.007')
for _i, _w in zip([77, 80, 95, 110, 125, 140, 155, 170, 185, 200, 215, 230, 245, 260, 275, 290, 305, 320, 335, 350, 365, 380, 395, 410, 425, 440, 455, 470, 485, 500, 515, 530], [0.9702, 0.9702, 0.9702, 0.9702, 0.9702, 0.9702, 0.9702, 0.9702, 0.9702, 0.9702, 0.9702, 0.9702, 0.9702, 0.9702, 0.9702, 0.9702, 0.9702, 0.9702, 0.9702, 0.9702, 0.9702, 0.9702, 0.9702, 0.9702, 0.9702, 0.9702, 0.9702, 0.9702, 0.9702, 0.9702, 0.9702, 0.9702]): _vg.add([_i], _w, 'REPLACE')
_vg = ob_cylinder.vertex_groups.new(name='Bone.015')
for _i, _w in zip([1, 3, 5, 7, 9, 11, 13, 15, 17, 19, 21, 23, 25, 27, 29, 31, 33, 35, 37, 39, 41, 43, 45, 47, 49, 51, 53, 55, 57, 59, 61, 63, 78, 79, 94, 109, 124, 139, 154, 169, 184, 199, 214, 229, 244, 259, 274, 289, 304, 319, 334, 349, 364, 379, 394, 409, 424, 439, 454, 469, 484, 499, 514, 529, 576, 577, 578, 579, 580, 581, 582, 583, 584, 585, 586, 587, 588, 589, 590, 591, 592, 593, 594, 595, 596, 597, 598, 599, 600, 601, 602, 603, 604, 605, 606, 607], [0.9974, 0.9974, 0.9974, 0.9974, 0.9974, 0.9974, 0.9974, 0.9974, 0.9974, 0.9974, 0.9974, 0.9974, 0.9974, 0.9974, 0.9974, 0.9974, 0.9974, 0.9974, 0.9974, 0.9974, 0.9974, 0.9974, 0.9974, 0.9974, 0.9974, 0.9974, 0.9974, 0.9974, 0.9974, 0.9974, 0.9974, 0.9974, 0.985, 0.985, 0.985, 0.985, 0.985, 0.985, 0.985, 0.985, 0.985, 0.985, 0.985, 0.985, 0.985, 0.985, 0.985, 0.985, 0.985, 0.985, 0.985, 0.985, 0.985, 0.985, 0.985, 0.985, 0.985, 0.985, 0.985, 0.985, 0.985, 0.985, 0.985, 0.985, 0.9912, 0.9912, 0.9912, 0.9912, 0.9912, 0.9912, 0.9912, 0.9912, 0.9912, 0.9912, 0.9912, 0.9912, 0.9912, 0.9912, 0.9912, 0.9912, 0.9912, 0.9912, 0.9912, 0.9912, 0.9912, 0.9912, 0.9912, 0.9912, 0.9912, 0.9912, 0.9912, 0.9912, 0.9912, 0.9912, 0.9912, 0.9912]): _vg.add([_i], _w, 'REPLACE')
_m = ob_cylinder.modifiers.new('Armature', 'ARMATURE')
_m.object = ob_armature
_m = ob_cylinder.modifiers.new('Subsurf', 'SUBSURF')
_m.uv_smooth = 'PRESERVE_CORNERS'
_m.quality = 2
_m.show_only_control_edges = False
_m = ob_cylinder.modifiers.new('ParticleSystem 1', 'PARTICLE_SYSTEM')
ob_nadel.location = (0.0, 0.0, 0.0)
ob_nadel.rotation_euler = (1.571, -0.0, 0.0)
ob_nadel.scale = (4.435, 0.3953, 1.0)
ob_nadel.lineart.crease_threshold = 0.0
ob_s_socken.instance_collection = col_s_socken
ob_l_socken.instance_collection = col_l_socken
ob_f_socken.instance_collection = col_f_socken

# ---- collection membership
col_collection_1.objects.link(ob_s_socken)
col_collection_1.objects.link(ob_l_socken)
col_collection_1.objects.link(ob_f_socken)
col_collection_1.objects.link(ob_armature)
col_collection_1.objects.link(ob_lamp)
col_collection_1.objects.link(ob_camera)
col_collection_1.objects.link(ob_cylinder)
col_collection_2.objects.link(ob_nadel)

# ---- scene / render settings (as saved in the file)
scene.camera = ob_camera
scene.frame_start = 1; scene.frame_end = 250; scene.frame_set(1)
scene.render.engine = 'CYCLES'
scene.render.resolution_percentage = 50
scene.render.dither_intensity = 0.0
scene.cycles.use_denoising = False
scene.cycles.samples = 10
scene.cycles.sampling_pattern = 'TABULATED_SOBOL'
scene.cycles.light_sampling_threshold = 0.0
scene.cycles.use_adaptive_sampling = False
scene.cycles.use_light_tree = False
scene.cycles.blur_glossy = 0.0
scene.cycles.pixel_filter_type = 'GAUSSIAN'
scene.cycles.sample_clamp_indirect = 0.0
scene.view_settings.view_transform = 'Standard'
bpy.context.view_layer.update()
